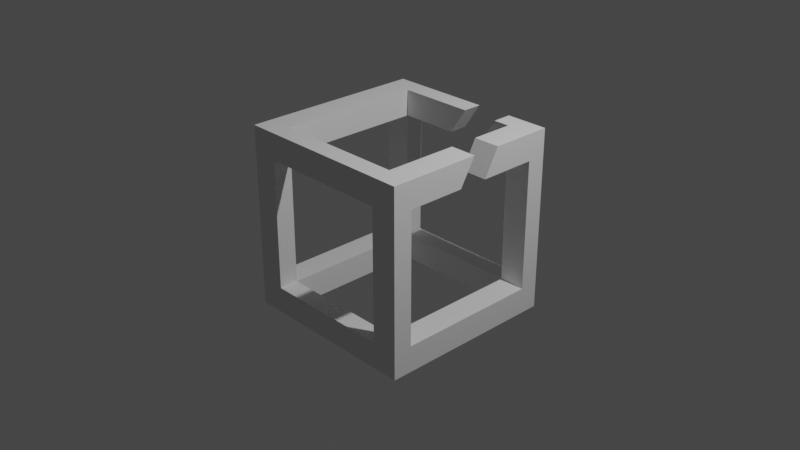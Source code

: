 # Source: mnetcube.blend  (saved by Blender 4.0.36; exported with 4.5.12 LTS)
import bpy
from mathutils import Matrix  # noqa: F401  (used for matrix-valued properties, if any)

bpy.ops.wm.read_factory_settings(use_empty=True)
scene = bpy.context.scene
scene.name = 'Scene'

# ---- collections
col_collection = bpy.data.collections.new('Collection'); scene.collection.children.link(col_collection)

# ---- world
world_world = bpy.data.worlds.new('World'); scene.world = world_world
world_world.use_nodes = True; world_world.node_tree.nodes.clear()
_N = world_world.node_tree.nodes; _L = world_world.node_tree.links
n0 = _N.new('ShaderNodeOutputWorld'); n0.name = 'World Output'; n0.location = (300, 300)
n1 = _N.new('ShaderNodeBackground'); n1.name = 'Background'; n1.location = (10, 300)
n1.inputs[0].default_value = (0.05088, 0.05088, 0.05088, 1.0)
_L.new(n1.outputs[0], n0.inputs[0])
n0.is_active_output = True
world_world.color = (0.05088, 0.05088, 0.05088)
world_world.use_sun_shadow = False
world_world.sun_shadow_jitter_overblur = 0.0

# ---- cameras
cam_camera = bpy.data.cameras.new('Camera')
cam_camera.clip_end = 100.0
cam_camera.ortho_scale = 7.314

# ---- lights
light_light = bpy.data.lights.new('Light', 'POINT')
light_light.transmission_factor = 0.0
light_light.use_soft_falloff = False
light_light.energy = 1000.0
light_light.shadow_soft_size = 0.1
light_light.shadow_maximum_resolution = 0.006
light_light.use_absolute_resolution = True

# ---- meshes
me_mnet_cube = bpy.data.meshes.new('Mnet Cube')
me_mnet_cube.from_pydata([(0.7118, 0.7915, 1.0), (0.7118, 0.7915, 0.7118), (0.7118, 0.3222, 1.0), (0.7118, 0.1617, 0.7118), (0.7118, -1.0, -0.7118), (0.7118, -1.0, -1.0), (1.0, -1.0, -0.7118), (1.0, -1.0, -1.0), (-1.0, -1.0, -0.7118), (-1.0, -1.0, -1.0), (-0.7118, -1.0, -0.7118), (-0.7118, -1.0, -1.0), (-1.0, -1.0, 1.0), (-1.0, -1.0, 0.7118), (-0.7118, -1.0, 1.0), (-0.7118, -1.0, 0.7118), (0.7118, -1.0, 1.0), (0.7118, -1.0, 0.7118), (1.0, -1.0, 0.7118), (1.0, -1.0, 1.0), (0.7118, -0.7915, -0.7118), (0.7118, -0.7915, -1.0), (-0.7118, -0.7915, -0.7118), (-0.7118, -0.7915, -1.0), (0.7118, -0.7915, 1.0), (0.7118, -0.7915, 0.7118), (-0.7118, -0.7915, 1.0), (-0.7118, -0.7915, 0.7118), (-1.0, -0.7915, -0.7118), (-1.0, -0.7915, 0.7118), (1.0, -0.7915, -0.7118), (1.0, -0.7915, 0.7118), (1.0, 0.7915, 0.7118), (1.0, 0.1617, 0.7118), (-1.0, -0.7915, -1.0), (1.0, -0.7915, -1.0), (-1.0, -0.7915, 1.0), (-1.0, 1.0, -0.7118), (-0.7118, 1.0, -0.7118), (-1.0, 1.0, -1.0), (-0.7118, 1.0, -1.0), (0.7118, 0.7915, -0.7118), (0.7118, 0.7915, -1.0), (0.7118, 1.0, -0.7118), (1.0, 1.0, -0.7118), (0.7118, 1.0, -1.0), (1.0, 1.0, -1.0), (-0.7118, 0.7915, -0.7118), (-0.7118, 0.7915, -1.0), (0.5332, 0.7915, 1.0), (0.3538, 0.7915, 0.7118), (-0.7118, 0.7915, 0.7118), (-1.0, 0.7915, -0.7118), (-1.0, 0.7915, 0.7118), (1.0, 0.7915, -0.7118), (1.0, 0.7915, -1.0), (-1.0, 1.0, 1.0), (-0.7118, 1.0, 1.0), (-1.0, 1.0, 0.7118), (-0.7118, 1.0, 0.7118), (0.7118, 1.0, 1.0), (0.7118, 1.0, 0.7118), (0.5332, 1.0, 1.0), (0.3538, 1.0, 0.7118), (1.0, 1.0, 0.7118), (1.0, 1.0, 1.0), (-1.0, 0.7915, -1.0), (-1.0, 0.7915, 1.0), (0.1323, 1.0, 1.0), (-0.05831, 1.0, 0.7118), (-0.05828, 0.7915, 0.7118), (0.1323, 0.7915, 1.0), (-0.7118, 0.7915, 1.0), (0.7118, -0.1634, 0.7118), (1.0, -0.1634, 0.7118), (0.7118, 0.005914, 1.0), (1.0, 0.7915, 1.0), (1.0, 0.3222, 1.0), (1.0, -0.7915, 1.0), (1.0, 0.005919, 1.0)], [], [(0, 1, 2), (2, 1, 3), (4, 5, 6), (6, 5, 7), (8, 9, 10), (10, 9, 11), (12, 13, 14), (14, 13, 15), (4, 10, 5), (5, 10, 11), (16, 14, 17), (17, 14, 15), (10, 15, 8), (8, 15, 13), (6, 18, 4), (4, 18, 17), (16, 17, 19), (19, 17, 18), (20, 21, 22), (22, 21, 23), (24, 25, 26), (26, 25, 27), (22, 28, 27), (27, 28, 29), (30, 20, 31), (31, 20, 25), (1, 32, 3), (3, 32, 33), (9, 8, 34), (34, 8, 28), (11, 9, 23), (23, 9, 34), (4, 17, 20), (20, 17, 25), (7, 5, 35), (35, 5, 21), (17, 15, 25), (25, 15, 27), (13, 12, 29), (29, 12, 36), (8, 13, 28), (28, 13, 29), (5, 11, 21), (21, 11, 23), (37, 38, 39), (39, 38, 40), (41, 42, 20), (20, 42, 21), (43, 44, 45), (45, 44, 46), (41, 47, 42), (42, 47, 48), (0, 49, 1), (1, 49, 50), (47, 51, 52), (52, 51, 53), (54, 32, 41), (41, 32, 1), (42, 55, 21), (21, 55, 35), (56, 57, 58), (58, 57, 59), (43, 45, 38), (38, 45, 40), (60, 61, 62), (62, 61, 63), (38, 37, 59), (59, 37, 58), (44, 43, 64), (64, 43, 61), (60, 65, 61), (61, 65, 64), (66, 52, 39), (39, 52, 37), (48, 66, 40), (40, 66, 39), (41, 1, 43), (43, 1, 61), (55, 42, 46), (46, 42, 45), (1, 50, 61), (61, 50, 63), (53, 67, 58), (58, 67, 56), (52, 53, 37), (37, 53, 58), (42, 48, 45), (45, 48, 40), (67, 53, 36), (36, 53, 29), (53, 51, 29), (29, 51, 27), (52, 66, 28), (28, 66, 34), (66, 48, 34), (34, 48, 23), (68, 69, 57), (57, 69, 59), (69, 70, 59), (59, 70, 51), (71, 72, 70), (70, 72, 51), (73, 74, 25), (25, 74, 31), (75, 73, 24), (24, 73, 25), (76, 77, 32), (32, 77, 33), (18, 6, 31), (31, 6, 30), (6, 7, 30), (30, 7, 35), (15, 10, 27), (27, 10, 22), (19, 18, 78), (78, 18, 31), (55, 54, 35), (35, 54, 30), (32, 54, 64), (64, 54, 44), (54, 55, 44), (44, 55, 46), (51, 47, 59), (59, 47, 38), (76, 32, 65), (65, 32, 64), (51, 72, 27), (27, 72, 26), (48, 47, 23), (23, 47, 22), (79, 78, 74), (74, 78, 31), (69, 68, 70), (70, 68, 71), (49, 62, 50), (50, 62, 63), (74, 73, 79), (79, 73, 75), (76, 0, 77), (77, 0, 2), (14, 16, 26), (26, 16, 24), (10, 4, 22), (22, 4, 20), (16, 19, 24), (24, 19, 78), (12, 14, 36), (36, 14, 26), (54, 41, 30), (30, 41, 20), (72, 71, 57), (57, 71, 68), (47, 41, 38), (38, 41, 43), (0, 76, 60), (60, 76, 65), (67, 72, 56), (56, 72, 57), (72, 67, 26), (26, 67, 36), (47, 52, 22), (22, 52, 28), (62, 49, 60), (60, 49, 0), (79, 75, 78), (78, 75, 24), (2, 3, 77), (77, 3, 33)])
me_mnet_cube.update()

# ---- objects
ob_light = bpy.data.objects.new('Light', light_light)
ob_camera = bpy.data.objects.new('Camera', cam_camera)
ob_mnet_cube = bpy.data.objects.new('Mnet Cube', me_mnet_cube)

# ---- transforms, parenting, visibility, modifiers, constraints
ob_light.location = (4.076, 1.005, 5.904)
ob_light.rotation_euler = (0.6503, 0.05522, 1.866)
ob_light.lock_rotations_4d = False
ob_light.empty_display_type = 'ARROWS'
ob_light.color = (0.0, 0.0, 0.0, 0.0)
ob_light.lineart.crease_threshold = 0.0
ob_camera.location = (7.359, -6.926, 4.958)
ob_camera.rotation_euler = (1.109, 0.0, 0.8149)
ob_camera.lock_rotations_4d = False
ob_camera.empty_display_type = 'ARROWS'
ob_camera.color = (0.0, 0.0, 0.0, 0.0)
ob_camera.display_type = 'WIRE'
ob_camera.lineart.crease_threshold = 0.0
ob_mnet_cube.location = (0.0, 0.0, 0.0)

# ---- collection membership
col_collection.objects.link(ob_light)
col_collection.objects.link(ob_camera)
col_collection.objects.link(ob_mnet_cube)

# ---- scene / render settings (as saved in the file)
scene.camera = ob_camera
scene.frame_start = 1; scene.frame_end = 250; scene.frame_set(1)
scene.render.engine = 'CYCLES'
scene.render.use_high_quality_normals = True
scene.cycles.samples = 512
scene.cycles.sampling_pattern = 'TABULATED_SOBOL'
scene.cycles.diffuse_bounces = 6
scene.cycles.glossy_bounces = 6
scene.cycles.transmission_bounces = 6
scene.cycles.transparent_max_bounces = 6
scene.eevee.taa_samples = 64
scene.eevee.taa_render_samples = 256
scene.eevee.use_gtao = True
scene.eevee.use_raytracing = True
scene.view_settings.view_transform = 'Filmic'
scene.unit_settings.scale_length = 0.001
bpy.context.view_layer.update()

